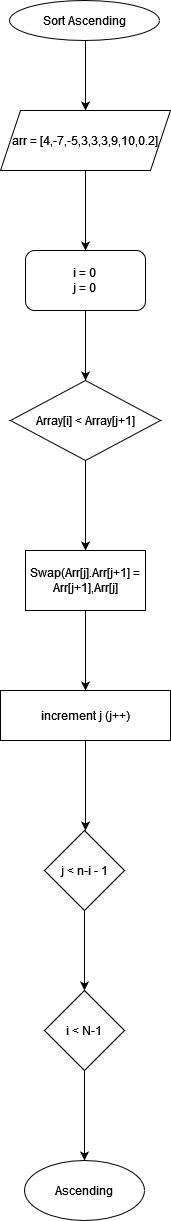

The diagram above was exported from draw.io. Its source (the exported page's mxGraphModel, read from the mxfile embedded in the PNG):
<mxGraphModel dx="1038" dy="564" grid="1" gridSize="10" guides="1" tooltips="1" connect="1" arrows="1" fold="1" page="1" pageScale="1" pageWidth="827" pageHeight="1169" math="0" shadow="0">
  <root>
    <mxCell id="0" />
    <mxCell id="1" parent="0" />
    <mxCell id="6tMVQwlwofJWujePYSan-3" value="" style="edgeStyle=orthogonalEdgeStyle;rounded=0;orthogonalLoop=1;jettySize=auto;html=1;" parent="1" source="6tMVQwlwofJWujePYSan-1" target="6tMVQwlwofJWujePYSan-2" edge="1">
      <mxGeometry relative="1" as="geometry">
        <Array as="points">
          <mxPoint x="415" y="110" />
          <mxPoint x="415" y="110" />
        </Array>
      </mxGeometry>
    </mxCell>
    <mxCell id="6tMVQwlwofJWujePYSan-1" value="Sort Ascending" style="ellipse;whiteSpace=wrap;html=1;" parent="1" vertex="1">
      <mxGeometry x="339" y="40" width="150" height="40" as="geometry" />
    </mxCell>
    <mxCell id="6tMVQwlwofJWujePYSan-5" value="" style="edgeStyle=orthogonalEdgeStyle;rounded=0;orthogonalLoop=1;jettySize=auto;html=1;" parent="1" source="6tMVQwlwofJWujePYSan-2" edge="1">
      <mxGeometry relative="1" as="geometry">
        <mxPoint x="415" y="290" as="targetPoint" />
      </mxGeometry>
    </mxCell>
    <mxCell id="6tMVQwlwofJWujePYSan-2" value="arr = [4,-7,-5,3,3,3,9,10,0.2]" style="shape=parallelogram;perimeter=parallelogramPerimeter;whiteSpace=wrap;html=1;fixedSize=1;" parent="1" vertex="1">
      <mxGeometry x="330" y="150" width="170" height="60" as="geometry" />
    </mxCell>
    <mxCell id="6tMVQwlwofJWujePYSan-7" value="" style="edgeStyle=orthogonalEdgeStyle;rounded=0;orthogonalLoop=1;jettySize=auto;html=1;" parent="1" target="6tMVQwlwofJWujePYSan-6" edge="1">
      <mxGeometry relative="1" as="geometry">
        <mxPoint x="415" y="350" as="sourcePoint" />
      </mxGeometry>
    </mxCell>
    <mxCell id="6tMVQwlwofJWujePYSan-9" value="" style="edgeStyle=orthogonalEdgeStyle;rounded=0;orthogonalLoop=1;jettySize=auto;html=1;" parent="1" source="6tMVQwlwofJWujePYSan-6" target="6tMVQwlwofJWujePYSan-8" edge="1">
      <mxGeometry relative="1" as="geometry" />
    </mxCell>
    <mxCell id="6tMVQwlwofJWujePYSan-6" value="Array[i] &amp;lt; Array[j+1]" style="rhombus;whiteSpace=wrap;html=1;" parent="1" vertex="1">
      <mxGeometry x="340" y="420" width="150" height="80" as="geometry" />
    </mxCell>
    <mxCell id="6tMVQwlwofJWujePYSan-11" value="" style="edgeStyle=orthogonalEdgeStyle;rounded=0;orthogonalLoop=1;jettySize=auto;html=1;" parent="1" source="6tMVQwlwofJWujePYSan-8" target="6tMVQwlwofJWujePYSan-10" edge="1">
      <mxGeometry relative="1" as="geometry" />
    </mxCell>
    <mxCell id="6tMVQwlwofJWujePYSan-8" value="Swap(Arr[j].Arr[j+1] = Arr[j+1],Arr[j]" style="whiteSpace=wrap;html=1;" parent="1" vertex="1">
      <mxGeometry x="355" y="590" width="120" height="60" as="geometry" />
    </mxCell>
    <mxCell id="6tMVQwlwofJWujePYSan-13" value="" style="edgeStyle=orthogonalEdgeStyle;rounded=0;orthogonalLoop=1;jettySize=auto;html=1;" parent="1" source="6tMVQwlwofJWujePYSan-10" edge="1">
      <mxGeometry relative="1" as="geometry">
        <mxPoint x="415" y="870" as="targetPoint" />
      </mxGeometry>
    </mxCell>
    <mxCell id="6tMVQwlwofJWujePYSan-10" value="increment j (j++)" style="whiteSpace=wrap;html=1;" parent="1" vertex="1">
      <mxGeometry x="330" y="730" width="170" height="50" as="geometry" />
    </mxCell>
    <mxCell id="oTw3lWt6K8HQASrrbsda-2" value="&lt;div&gt;i = 0&lt;/div&gt;&lt;div&gt;j = 0&lt;br&gt;&lt;/div&gt;" style="rounded=1;whiteSpace=wrap;html=1;" vertex="1" parent="1">
      <mxGeometry x="355" y="290" width="120" height="60" as="geometry" />
    </mxCell>
    <mxCell id="oTw3lWt6K8HQASrrbsda-5" value="" style="edgeStyle=orthogonalEdgeStyle;rounded=0;orthogonalLoop=1;jettySize=auto;html=1;" edge="1" parent="1" source="oTw3lWt6K8HQASrrbsda-3" target="oTw3lWt6K8HQASrrbsda-4">
      <mxGeometry relative="1" as="geometry" />
    </mxCell>
    <mxCell id="oTw3lWt6K8HQASrrbsda-3" value="j &amp;lt; n-i - 1" style="rhombus;whiteSpace=wrap;html=1;" vertex="1" parent="1">
      <mxGeometry x="374" y="870" width="80" height="80" as="geometry" />
    </mxCell>
    <mxCell id="oTw3lWt6K8HQASrrbsda-7" value="" style="edgeStyle=orthogonalEdgeStyle;rounded=0;orthogonalLoop=1;jettySize=auto;html=1;" edge="1" parent="1" source="oTw3lWt6K8HQASrrbsda-4" target="oTw3lWt6K8HQASrrbsda-6">
      <mxGeometry relative="1" as="geometry" />
    </mxCell>
    <mxCell id="oTw3lWt6K8HQASrrbsda-4" value="i &amp;lt; N-1" style="rhombus;whiteSpace=wrap;html=1;" vertex="1" parent="1">
      <mxGeometry x="374" y="1030" width="80" height="80" as="geometry" />
    </mxCell>
    <mxCell id="oTw3lWt6K8HQASrrbsda-6" value="Ascending" style="ellipse;whiteSpace=wrap;html=1;" vertex="1" parent="1">
      <mxGeometry x="354" y="1200" width="120" height="60" as="geometry" />
    </mxCell>
  </root>
</mxGraphModel>